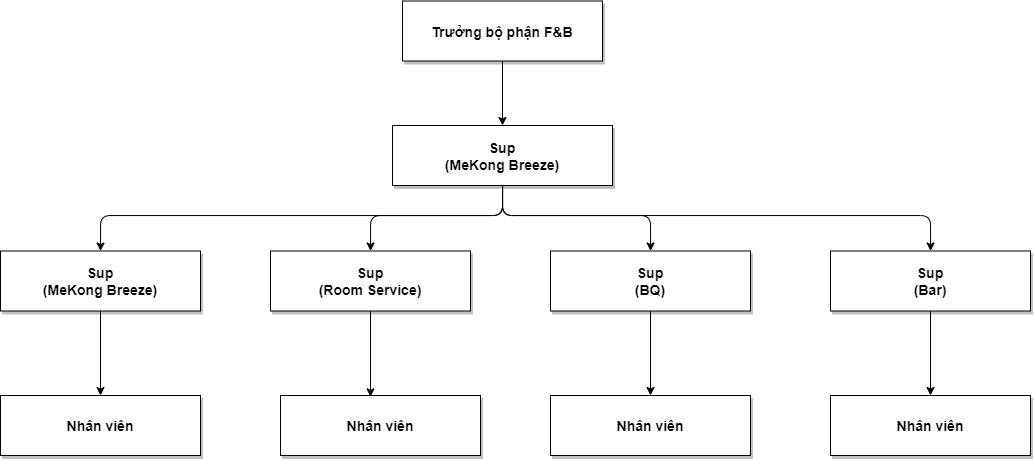

The diagram above was exported from draw.io. Its source (the exported page's mxGraphModel, read from the mxfile embedded in the PNG):
<mxGraphModel dx="1093" dy="585" grid="1" gridSize="10" guides="1" tooltips="1" connect="1" arrows="1" fold="1" page="1" pageScale="1.5" pageWidth="1169" pageHeight="827" math="0" shadow="0">
  <root>
    <mxCell id="0" />
    <mxCell id="1" parent="0" />
    <mxCell id="vqqTh54AxjJSeWn0Pe5u-63" style="edgeStyle=orthogonalEdgeStyle;orthogonalLoop=1;jettySize=auto;html=1;" edge="1" parent="1" source="2" target="3">
      <mxGeometry relative="1" as="geometry" />
    </mxCell>
    <mxCell id="2" value="Trưởng bộ phận F&amp;B" style="shadow=1;fontStyle=1;fontSize=14;" parent="1" vertex="1">
      <mxGeometry x="672" y="205.5" width="200" height="60" as="geometry" />
    </mxCell>
    <mxCell id="vqqTh54AxjJSeWn0Pe5u-59" style="edgeStyle=orthogonalEdgeStyle;orthogonalLoop=1;jettySize=auto;html=1;" edge="1" parent="1" source="3" target="5">
      <mxGeometry relative="1" as="geometry">
        <Array as="points">
          <mxPoint x="772" y="420" />
          <mxPoint x="640" y="420" />
        </Array>
      </mxGeometry>
    </mxCell>
    <mxCell id="vqqTh54AxjJSeWn0Pe5u-60" style="edgeStyle=orthogonalEdgeStyle;orthogonalLoop=1;jettySize=auto;html=1;" edge="1" parent="1" source="3" target="6">
      <mxGeometry relative="1" as="geometry">
        <Array as="points">
          <mxPoint x="772" y="420" />
          <mxPoint x="920" y="420" />
        </Array>
      </mxGeometry>
    </mxCell>
    <mxCell id="vqqTh54AxjJSeWn0Pe5u-61" style="edgeStyle=orthogonalEdgeStyle;orthogonalLoop=1;jettySize=auto;html=1;" edge="1" parent="1" source="3" target="7">
      <mxGeometry relative="1" as="geometry">
        <Array as="points">
          <mxPoint x="772" y="420" />
          <mxPoint x="1200" y="420" />
        </Array>
      </mxGeometry>
    </mxCell>
    <mxCell id="vqqTh54AxjJSeWn0Pe5u-64" style="edgeStyle=orthogonalEdgeStyle;orthogonalLoop=1;jettySize=auto;html=1;" edge="1" parent="1" source="3" target="4">
      <mxGeometry relative="1" as="geometry">
        <Array as="points">
          <mxPoint x="772" y="420" />
          <mxPoint x="370" y="420" />
        </Array>
      </mxGeometry>
    </mxCell>
    <mxCell id="3" value="Sup&#10;(MeKong Breeze)" style="shadow=1;fontStyle=1;fontSize=14;" parent="1" vertex="1">
      <mxGeometry x="662" y="330" width="220" height="60" as="geometry" />
    </mxCell>
    <mxCell id="vqqTh54AxjJSeWn0Pe5u-65" style="edgeStyle=orthogonalEdgeStyle;orthogonalLoop=1;jettySize=auto;html=1;" edge="1" parent="1" source="4" target="9">
      <mxGeometry relative="1" as="geometry" />
    </mxCell>
    <mxCell id="4" value="Sup&#10;(MeKong Breeze)" style="shadow=1;fontStyle=1;fontSize=14;" parent="1" vertex="1">
      <mxGeometry x="270" y="455.5" width="200" height="60" as="geometry" />
    </mxCell>
    <mxCell id="vqqTh54AxjJSeWn0Pe5u-66" style="edgeStyle=orthogonalEdgeStyle;orthogonalLoop=1;jettySize=auto;html=1;entryX=0.45;entryY=0.022;entryDx=0;entryDy=0;entryPerimeter=0;" edge="1" parent="1" source="5" target="vqqTh54AxjJSeWn0Pe5u-56">
      <mxGeometry relative="1" as="geometry" />
    </mxCell>
    <mxCell id="5" value="Sup&#10;(Room Service)" style="shadow=1;fontStyle=1;fontSize=14;" parent="1" vertex="1">
      <mxGeometry x="540" y="455.5" width="200" height="60" as="geometry" />
    </mxCell>
    <mxCell id="vqqTh54AxjJSeWn0Pe5u-67" style="edgeStyle=orthogonalEdgeStyle;orthogonalLoop=1;jettySize=auto;html=1;" edge="1" parent="1" source="6" target="vqqTh54AxjJSeWn0Pe5u-57">
      <mxGeometry relative="1" as="geometry" />
    </mxCell>
    <mxCell id="6" value="Sup&#10;(BQ)" style="shadow=1;fontStyle=1;fontSize=14;" parent="1" vertex="1">
      <mxGeometry x="820" y="455.5" width="200" height="60" as="geometry" />
    </mxCell>
    <mxCell id="vqqTh54AxjJSeWn0Pe5u-68" style="edgeStyle=orthogonalEdgeStyle;orthogonalLoop=1;jettySize=auto;html=1;" edge="1" parent="1" source="7" target="vqqTh54AxjJSeWn0Pe5u-58">
      <mxGeometry relative="1" as="geometry" />
    </mxCell>
    <mxCell id="7" value="Sup&#10;(Bar)" style="shadow=1;fontStyle=1;fontSize=14;" parent="1" vertex="1">
      <mxGeometry x="1100" y="455.5" width="200" height="60" as="geometry" />
    </mxCell>
    <mxCell id="9" value="Nhân viên" style="shadow=1;fontStyle=1;fontSize=14;" parent="1" vertex="1">
      <mxGeometry x="270" y="600" width="200" height="60" as="geometry" />
    </mxCell>
    <mxCell id="vqqTh54AxjJSeWn0Pe5u-56" value="Nhân viên" style="shadow=1;fontStyle=1;fontSize=14;" vertex="1" parent="1">
      <mxGeometry x="550" y="600" width="200" height="60" as="geometry" />
    </mxCell>
    <mxCell id="vqqTh54AxjJSeWn0Pe5u-57" value="Nhân viên" style="shadow=1;fontStyle=1;fontSize=14;" vertex="1" parent="1">
      <mxGeometry x="820" y="600" width="200" height="60" as="geometry" />
    </mxCell>
    <mxCell id="vqqTh54AxjJSeWn0Pe5u-58" value="Nhân viên" style="shadow=1;fontStyle=1;fontSize=14;" vertex="1" parent="1">
      <mxGeometry x="1100" y="600" width="200" height="60" as="geometry" />
    </mxCell>
  </root>
</mxGraphModel>